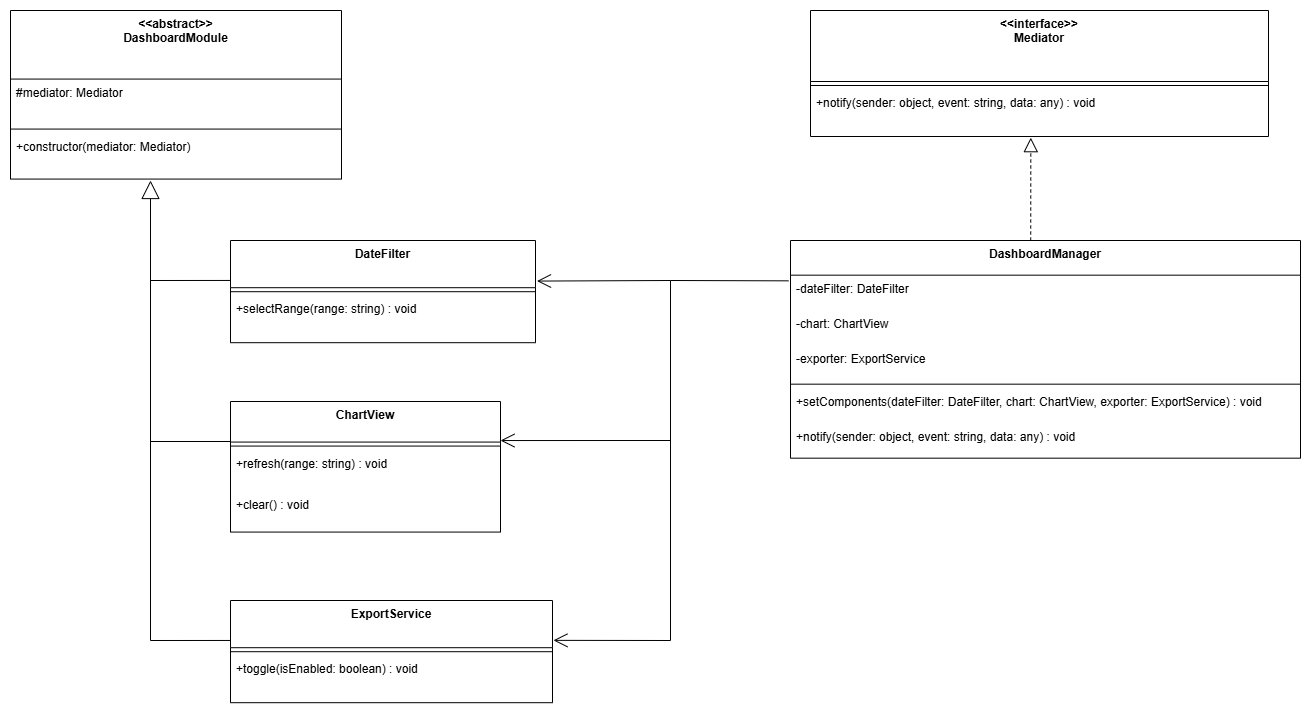

The diagram above was exported from draw.io. Its source (the exported page's mxGraphModel, read from the mxfile embedded in the PNG):
<mxGraphModel dx="2037" dy="1073" grid="1" gridSize="10" guides="1" tooltips="1" connect="1" arrows="1" fold="1" page="0" pageScale="1" pageWidth="850" pageHeight="1100" math="0" shadow="0">
  <root>
    <mxCell id="0" />
    <mxCell id="1" parent="0" />
    <mxCell id="lwz_130TtJHwjurcgJyM-61" parent="1" style="swimlane;fontStyle=1;align=center;verticalAlign=top;childLayout=stackLayout;horizontal=1;startSize=71;horizontalStack=0;resizeParent=1;resizeParentMax=0;resizeLast=0;collapsible=0;marginBottom=0;" value="&lt;&lt;interface&gt;&gt;&#10;Mediator" vertex="1">
      <mxGeometry height="126" width="458" x="860" y="50" as="geometry" />
    </mxCell>
    <mxCell id="lwz_130TtJHwjurcgJyM-62" parent="lwz_130TtJHwjurcgJyM-61" style="line;strokeWidth=1;fillColor=none;align=left;verticalAlign=middle;spacingTop=-1;spacingLeft=3;spacingRight=3;rotatable=0;labelPosition=right;points=[];portConstraint=eastwest;strokeColor=inherit;" vertex="1">
      <mxGeometry height="8" width="458" y="71" as="geometry" />
    </mxCell>
    <mxCell id="lwz_130TtJHwjurcgJyM-63" parent="lwz_130TtJHwjurcgJyM-61" style="text;strokeColor=none;fillColor=none;align=left;verticalAlign=top;spacingLeft=4;spacingRight=4;overflow=hidden;rotatable=0;points=[[0,0.5],[1,0.5]];portConstraint=eastwest;" value="+notify(sender: object, event: string, data: any) : void" vertex="1">
      <mxGeometry height="47" width="458" y="79" as="geometry" />
    </mxCell>
    <mxCell id="lwz_130TtJHwjurcgJyM-64" parent="1" style="swimlane;fontStyle=1;align=center;verticalAlign=top;childLayout=stackLayout;horizontal=1;startSize=68.57142857142857;horizontalStack=0;resizeParent=1;resizeParentMax=0;resizeLast=0;collapsible=0;marginBottom=0;" value="&lt;&lt;abstract&gt;&gt;&#10;DashboardModule" vertex="1">
      <mxGeometry height="168.57142857142856" width="331" x="60" y="50" as="geometry" />
    </mxCell>
    <mxCell id="lwz_130TtJHwjurcgJyM-65" parent="lwz_130TtJHwjurcgJyM-64" style="text;strokeColor=none;fillColor=none;align=left;verticalAlign=top;spacingLeft=4;spacingRight=4;overflow=hidden;rotatable=0;points=[[0,0.5],[1,0.5]];portConstraint=eastwest;" value="#mediator: Mediator" vertex="1">
      <mxGeometry height="46" width="331" y="68.57142857142857" as="geometry" />
    </mxCell>
    <mxCell id="lwz_130TtJHwjurcgJyM-66" parent="lwz_130TtJHwjurcgJyM-64" style="line;strokeWidth=1;fillColor=none;align=left;verticalAlign=middle;spacingTop=-1;spacingLeft=3;spacingRight=3;rotatable=0;labelPosition=right;points=[];portConstraint=eastwest;strokeColor=inherit;" vertex="1">
      <mxGeometry height="8" width="331" y="114.57142857142857" as="geometry" />
    </mxCell>
    <mxCell id="lwz_130TtJHwjurcgJyM-67" parent="lwz_130TtJHwjurcgJyM-64" style="text;strokeColor=none;fillColor=none;align=left;verticalAlign=top;spacingLeft=4;spacingRight=4;overflow=hidden;rotatable=0;points=[[0,0.5],[1,0.5]];portConstraint=eastwest;" value="+constructor(mediator: Mediator)" vertex="1">
      <mxGeometry height="46" width="331" y="122.57142857142857" as="geometry" />
    </mxCell>
    <mxCell id="lwz_130TtJHwjurcgJyM-75" parent="1" style="swimlane;fontStyle=1;align=center;verticalAlign=top;childLayout=stackLayout;horizontal=1;startSize=47.2;horizontalStack=0;resizeParent=1;resizeParentMax=0;resizeLast=0;collapsible=0;marginBottom=0;" value="ExportService" vertex="1">
      <mxGeometry height="102.2" width="322" x="280" y="640" as="geometry" />
    </mxCell>
    <mxCell id="lwz_130TtJHwjurcgJyM-76" parent="lwz_130TtJHwjurcgJyM-75" style="line;strokeWidth=1;fillColor=none;align=left;verticalAlign=middle;spacingTop=-1;spacingLeft=3;spacingRight=3;rotatable=0;labelPosition=right;points=[];portConstraint=eastwest;strokeColor=inherit;" vertex="1">
      <mxGeometry height="8" width="322" y="47.2" as="geometry" />
    </mxCell>
    <mxCell id="lwz_130TtJHwjurcgJyM-77" parent="lwz_130TtJHwjurcgJyM-75" style="text;strokeColor=none;fillColor=none;align=left;verticalAlign=top;spacingLeft=4;spacingRight=4;overflow=hidden;rotatable=0;points=[[0,0.5],[1,0.5]];portConstraint=eastwest;" value="+toggle(isEnabled: boolean) : void" vertex="1">
      <mxGeometry height="47" width="322" y="55.2" as="geometry" />
    </mxCell>
    <mxCell id="lwz_130TtJHwjurcgJyM-78" parent="1" style="swimlane;fontStyle=1;align=center;verticalAlign=top;childLayout=stackLayout;horizontal=1;startSize=34.666666666666664;horizontalStack=0;resizeParent=1;resizeParentMax=0;resizeLast=0;collapsible=0;marginBottom=0;" value="DashboardManager" vertex="1">
      <mxGeometry height="217.66666666666666" width="510" x="840" y="280" as="geometry" />
    </mxCell>
    <mxCell id="lwz_130TtJHwjurcgJyM-79" parent="lwz_130TtJHwjurcgJyM-78" style="text;strokeColor=none;fillColor=none;align=left;verticalAlign=top;spacingLeft=4;spacingRight=4;overflow=hidden;rotatable=0;points=[[0,0.5],[1,0.5]];portConstraint=eastwest;" value="-dateFilter: DateFilter" vertex="1">
      <mxGeometry height="35" width="510" y="34.666666666666664" as="geometry" />
    </mxCell>
    <mxCell id="lwz_130TtJHwjurcgJyM-80" parent="lwz_130TtJHwjurcgJyM-78" style="text;strokeColor=none;fillColor=none;align=left;verticalAlign=top;spacingLeft=4;spacingRight=4;overflow=hidden;rotatable=0;points=[[0,0.5],[1,0.5]];portConstraint=eastwest;" value="-chart: ChartView" vertex="1">
      <mxGeometry height="35" width="510" y="69.66666666666666" as="geometry" />
    </mxCell>
    <mxCell id="lwz_130TtJHwjurcgJyM-81" parent="lwz_130TtJHwjurcgJyM-78" style="text;strokeColor=none;fillColor=none;align=left;verticalAlign=top;spacingLeft=4;spacingRight=4;overflow=hidden;rotatable=0;points=[[0,0.5],[1,0.5]];portConstraint=eastwest;" value="-exporter: ExportService" vertex="1">
      <mxGeometry height="35" width="510" y="104.66666666666666" as="geometry" />
    </mxCell>
    <mxCell id="lwz_130TtJHwjurcgJyM-82" parent="lwz_130TtJHwjurcgJyM-78" style="line;strokeWidth=1;fillColor=none;align=left;verticalAlign=middle;spacingTop=-1;spacingLeft=3;spacingRight=3;rotatable=0;labelPosition=right;points=[];portConstraint=eastwest;strokeColor=inherit;" vertex="1">
      <mxGeometry height="8" width="510" y="139.66666666666666" as="geometry" />
    </mxCell>
    <mxCell id="lwz_130TtJHwjurcgJyM-83" parent="lwz_130TtJHwjurcgJyM-78" style="text;strokeColor=none;fillColor=none;align=left;verticalAlign=top;spacingLeft=4;spacingRight=4;overflow=hidden;rotatable=0;points=[[0,0.5],[1,0.5]];portConstraint=eastwest;" value="+setComponents(dateFilter: DateFilter, chart: ChartView, exporter: ExportService) : void" vertex="1">
      <mxGeometry height="35" width="510" y="147.66666666666666" as="geometry" />
    </mxCell>
    <mxCell id="lwz_130TtJHwjurcgJyM-84" parent="lwz_130TtJHwjurcgJyM-78" style="text;strokeColor=none;fillColor=none;align=left;verticalAlign=top;spacingLeft=4;spacingRight=4;overflow=hidden;rotatable=0;points=[[0,0.5],[1,0.5]];portConstraint=eastwest;" value="+notify(sender: object, event: string, data: any) : void" vertex="1">
      <mxGeometry height="35" width="510" y="182.66666666666666" as="geometry" />
    </mxCell>
    <mxCell id="lwz_130TtJHwjurcgJyM-93" edge="1" parent="1" source="lwz_130TtJHwjurcgJyM-78" style="endArrow=block;dashed=1;endFill=0;endSize=12;html=1;rounded=0;entryX=0.481;entryY=1.025;entryDx=0;entryDy=0;entryPerimeter=0;exitX=0.471;exitY=0;exitDx=0;exitDy=0;exitPerimeter=0;" target="lwz_130TtJHwjurcgJyM-63" value="">
      <mxGeometry relative="1" width="160" as="geometry">
        <mxPoint x="1080" y="270" as="sourcePoint" />
        <mxPoint x="1050" y="480" as="targetPoint" />
      </mxGeometry>
    </mxCell>
    <mxCell id="lwz_130TtJHwjurcgJyM-94" edge="1" parent="1" source="lwz_130TtJHwjurcgJyM-75" style="endArrow=block;endSize=16;endFill=0;html=1;rounded=0;exitX=0;exitY=0.391;exitDx=0;exitDy=0;exitPerimeter=0;" value="">
      <mxGeometry relative="1" width="160" as="geometry">
        <Array as="points">
          <mxPoint x="200" y="680" />
        </Array>
        <mxPoint x="270" y="680" as="sourcePoint" />
        <mxPoint x="200" y="220" as="targetPoint" />
      </mxGeometry>
    </mxCell>
    <mxCell id="lwz_130TtJHwjurcgJyM-95" edge="1" parent="1" style="endArrow=none;endSize=16;endFill=0;html=1;rounded=0;exitX=0;exitY=0.306;exitDx=0;exitDy=0;exitPerimeter=0;" value="">
      <mxGeometry relative="1" width="160" as="geometry">
        <mxPoint x="280" y="319.95485714285724" as="sourcePoint" />
        <mxPoint x="200" y="320" as="targetPoint" />
      </mxGeometry>
    </mxCell>
    <mxCell id="lwz_130TtJHwjurcgJyM-96" edge="1" parent="1" style="endArrow=none;endSize=16;endFill=0;html=1;rounded=0;exitX=0;exitY=0.306;exitDx=0;exitDy=0;exitPerimeter=0;" value="">
      <mxGeometry relative="1" width="160" as="geometry">
        <mxPoint x="280" y="481" as="sourcePoint" />
        <mxPoint x="200" y="481" as="targetPoint" />
      </mxGeometry>
    </mxCell>
    <mxCell id="lwz_130TtJHwjurcgJyM-97" edge="1" parent="1" source="lwz_130TtJHwjurcgJyM-79" style="endArrow=open;endFill=1;endSize=12;html=1;rounded=0;entryX=1.005;entryY=0.397;entryDx=0;entryDy=0;entryPerimeter=0;exitX=-0.004;exitY=0.162;exitDx=0;exitDy=0;exitPerimeter=0;" target="lwz_130TtJHwjurcgJyM-98" value="">
      <mxGeometry relative="1" width="160" as="geometry">
        <Array as="points">
          <mxPoint x="720" y="320" />
        </Array>
        <mxPoint x="836" y="320" as="sourcePoint" />
        <mxPoint x="560" y="320" as="targetPoint" />
      </mxGeometry>
    </mxCell>
    <mxCell id="lwz_130TtJHwjurcgJyM-98" parent="1" style="swimlane;fontStyle=1;align=center;verticalAlign=top;childLayout=stackLayout;horizontal=1;startSize=47.2;horizontalStack=0;resizeParent=1;resizeParentMax=0;resizeLast=0;collapsible=0;marginBottom=0;" value="DateFilter" vertex="1">
      <mxGeometry height="102.2" width="305" x="280" y="280" as="geometry" />
    </mxCell>
    <mxCell id="lwz_130TtJHwjurcgJyM-99" parent="lwz_130TtJHwjurcgJyM-98" style="line;strokeWidth=1;fillColor=none;align=left;verticalAlign=middle;spacingTop=-1;spacingLeft=3;spacingRight=3;rotatable=0;labelPosition=right;points=[];portConstraint=eastwest;strokeColor=inherit;" vertex="1">
      <mxGeometry height="8" width="305" y="47.2" as="geometry" />
    </mxCell>
    <mxCell id="lwz_130TtJHwjurcgJyM-100" parent="lwz_130TtJHwjurcgJyM-98" style="text;strokeColor=none;fillColor=none;align=left;verticalAlign=top;spacingLeft=4;spacingRight=4;overflow=hidden;rotatable=0;points=[[0,0.5],[1,0.5]];portConstraint=eastwest;" value="+selectRange(range: string) : void" vertex="1">
      <mxGeometry height="47" width="305" y="55.2" as="geometry" />
    </mxCell>
    <mxCell id="lwz_130TtJHwjurcgJyM-101" parent="1" style="swimlane;fontStyle=1;align=center;verticalAlign=top;childLayout=stackLayout;horizontal=1;startSize=40.57142857142857;horizontalStack=0;resizeParent=1;resizeParentMax=0;resizeLast=0;collapsible=0;marginBottom=0;" value="ChartView" vertex="1">
      <mxGeometry height="130.57142857142856" width="270" x="280" y="441" as="geometry" />
    </mxCell>
    <mxCell id="lwz_130TtJHwjurcgJyM-102" parent="lwz_130TtJHwjurcgJyM-101" style="line;strokeWidth=1;fillColor=none;align=left;verticalAlign=middle;spacingTop=-1;spacingLeft=3;spacingRight=3;rotatable=0;labelPosition=right;points=[];portConstraint=eastwest;strokeColor=inherit;" vertex="1">
      <mxGeometry height="8" width="270" y="40.57142857142857" as="geometry" />
    </mxCell>
    <mxCell id="lwz_130TtJHwjurcgJyM-103" parent="lwz_130TtJHwjurcgJyM-101" style="text;strokeColor=none;fillColor=none;align=left;verticalAlign=top;spacingLeft=4;spacingRight=4;overflow=hidden;rotatable=0;points=[[0,0.5],[1,0.5]];portConstraint=eastwest;" value="+refresh(range: string) : void" vertex="1">
      <mxGeometry height="41" width="270" y="48.57142857142857" as="geometry" />
    </mxCell>
    <mxCell id="lwz_130TtJHwjurcgJyM-104" parent="lwz_130TtJHwjurcgJyM-101" style="text;strokeColor=none;fillColor=none;align=left;verticalAlign=top;spacingLeft=4;spacingRight=4;overflow=hidden;rotatable=0;points=[[0,0.5],[1,0.5]];portConstraint=eastwest;" value="+clear() : void" vertex="1">
      <mxGeometry height="41" width="270" y="89.57142857142857" as="geometry" />
    </mxCell>
    <mxCell id="lwz_130TtJHwjurcgJyM-105" edge="1" parent="1" style="endArrow=open;endFill=0;endSize=12;html=1;rounded=0;entryX=1.003;entryY=0.39;entryDx=0;entryDy=0;entryPerimeter=0;" target="lwz_130TtJHwjurcgJyM-75" value="">
      <mxGeometry relative="1" width="160" as="geometry">
        <Array as="points">
          <mxPoint x="720" y="680" />
        </Array>
        <mxPoint x="720" y="320" as="sourcePoint" />
        <mxPoint x="720" y="680" as="targetPoint" />
      </mxGeometry>
    </mxCell>
    <mxCell id="lwz_130TtJHwjurcgJyM-106" edge="1" parent="1" style="endArrow=open;endFill=1;endSize=12;html=1;rounded=0;entryX=1;entryY=0.299;entryDx=0;entryDy=0;entryPerimeter=0;" target="lwz_130TtJHwjurcgJyM-101" value="">
      <mxGeometry relative="1" width="160" as="geometry">
        <mxPoint x="720" y="480" as="sourcePoint" />
        <mxPoint x="610" y="510" as="targetPoint" />
      </mxGeometry>
    </mxCell>
  </root>
</mxGraphModel>